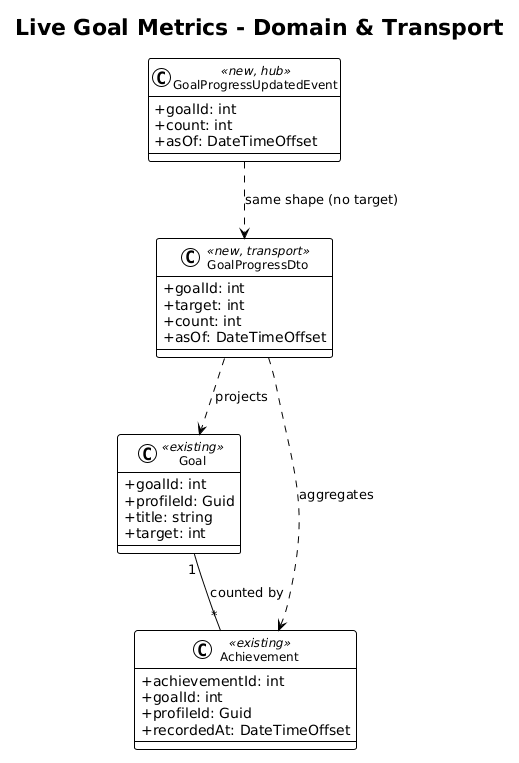

The diagram above was rendered by PlantUML. Its source (embedded in the PNG):
@startuml
!theme plain
skinparam classAttributeIconSize 0
skinparam classFontSize 12

title Live Goal Metrics - Domain & Transport

class Goal <<existing>> {
  +goalId: int
  +profileId: Guid
  +title: string
  +target: int
}

class Achievement <<existing>> {
  +achievementId: int
  +goalId: int
  +profileId: Guid
  +recordedAt: DateTimeOffset
}

class GoalProgressDto <<new, transport>> {
  +goalId: int
  +target: int
  +count: int
  +asOf: DateTimeOffset
}

class GoalProgressUpdatedEvent <<new, hub>> {
  +goalId: int
  +count: int
  +asOf: DateTimeOffset
}

Goal "1" -- "*" Achievement : counted by
GoalProgressDto ..> Goal : projects
GoalProgressDto ..> Achievement : aggregates
GoalProgressUpdatedEvent ..> GoalProgressDto : same shape (no target)
@enduml